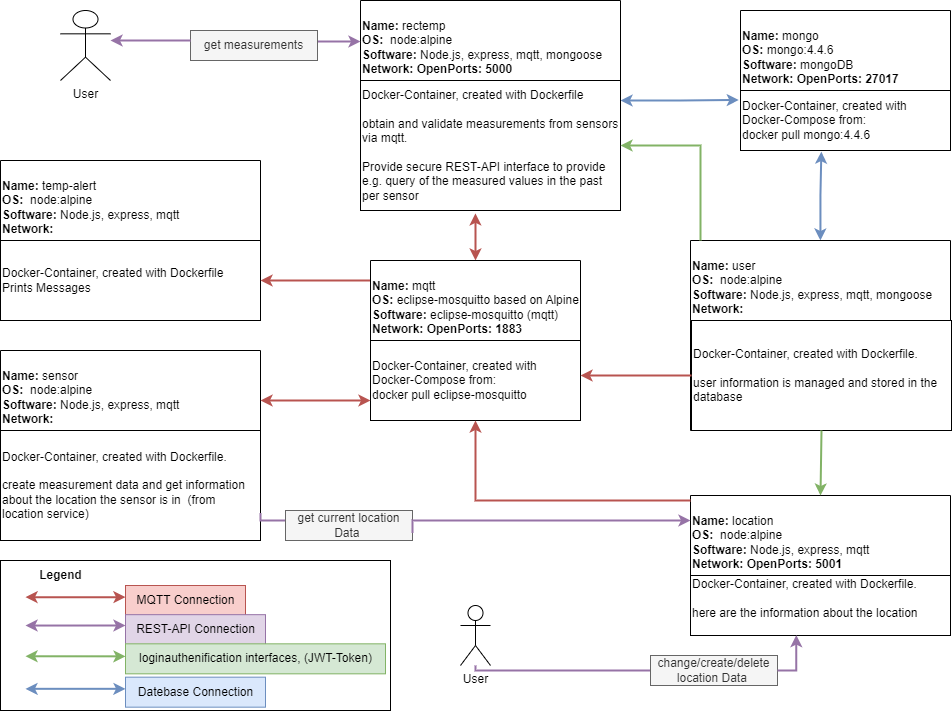

The diagram above was exported from draw.io. Its source (the exported page's mxGraphModel, read from the mxfile embedded in the PNG):
<mxGraphModel dx="1673" dy="896" grid="1" gridSize="10" guides="1" tooltips="1" connect="1" arrows="1" fold="1" page="1" pageScale="1" pageWidth="827" pageHeight="1169" math="0" shadow="0">
  <root>
    <mxCell id="0" />
    <mxCell id="1" parent="0" />
    <mxCell id="pilEpdL2RJC6cjHhQnLu-34" style="edgeStyle=orthogonalEdgeStyle;rounded=0;orthogonalLoop=1;jettySize=auto;html=1;entryX=-0.008;entryY=0.158;entryDx=0;entryDy=0;entryPerimeter=0;strokeWidth=2;startArrow=classic;startFill=1;endArrow=classic;endFill=1;fillColor=#dae8fc;strokeColor=#6c8ebf;" parent="1" source="usNGduWfS7WJTx-R8P2m-1" target="pilEpdL2RJC6cjHhQnLu-19" edge="1">
      <mxGeometry relative="1" as="geometry" />
    </mxCell>
    <mxCell id="usNGduWfS7WJTx-R8P2m-1" value="&lt;br&gt;Name:&lt;span style=&quot;font-weight: normal;&quot;&gt;&#09;&lt;span style=&quot;&quot;&gt;&#09;&lt;/span&gt;&lt;/span&gt;&lt;span style=&quot;font-weight: normal;&quot;&gt;rectemp&lt;/span&gt;&lt;br&gt;&lt;span style=&quot;text-align: center;&quot;&gt;OS:&lt;/span&gt;&lt;span style=&quot;text-align: center;&quot;&gt;&amp;nbsp;&lt;span style=&quot;font-weight: 400;&quot;&gt;&#09;&lt;span style=&quot;&quot;&gt;&#09;&lt;/span&gt;&lt;/span&gt;&lt;span style=&quot;font-weight: 400;&quot;&gt;&#09;&lt;/span&gt;&lt;span style=&quot;font-weight: 400;&quot;&gt;node:alpine&lt;/span&gt;&lt;br&gt;&lt;/span&gt;Software:&lt;span style=&quot;&quot;&gt;&#09;&lt;/span&gt;&lt;span style=&quot;font-weight: normal;&quot;&gt;Node.js, express, mqtt, mongoose&amp;nbsp;&lt;br&gt;&lt;/span&gt;Network:&lt;span style=&quot;&quot;&gt;&#09;&lt;/span&gt;&lt;span style=&quot;&quot;&gt;&#09;&lt;/span&gt;OpenPorts: 5000" style="swimlane;whiteSpace=wrap;html=1;startSize=80;align=left;" parent="1" vertex="1">
      <mxGeometry x="410" y="90" width="260" height="200" as="geometry">
        <mxRectangle x="110" y="90" width="220" height="70" as="alternateBounds" />
      </mxGeometry>
    </mxCell>
    <mxCell id="pilEpdL2RJC6cjHhQnLu-2" value="Docker-Container, created with Dockerfile&lt;br&gt;&lt;br&gt;obtain and validate measurements from sensors via mqtt.&lt;br&gt;&lt;br&gt;Provide secure REST-API interface to provide e.g. query of the measured values in the past per sensor&amp;nbsp;&amp;nbsp;" style="rounded=0;whiteSpace=wrap;html=1;align=left;" parent="usNGduWfS7WJTx-R8P2m-1" vertex="1">
      <mxGeometry y="80" width="260" height="130" as="geometry" />
    </mxCell>
    <mxCell id="pilEpdL2RJC6cjHhQnLu-3" value="&lt;br&gt;Name:&lt;span style=&quot;font-weight: normal;&quot;&gt;&#09;&lt;span style=&quot;&quot;&gt;&#09;&lt;/span&gt;&lt;/span&gt;&lt;span style=&quot;font-weight: normal;&quot;&gt;sensor&lt;/span&gt;&lt;br&gt;&lt;span style=&quot;text-align: center;&quot;&gt;OS:&lt;/span&gt;&lt;span style=&quot;text-align: center;&quot;&gt;&amp;nbsp;&lt;span style=&quot;font-weight: 400;&quot;&gt;&#09;&lt;span style=&quot;&quot;&gt;&#09;&lt;/span&gt;&lt;/span&gt;&lt;span style=&quot;font-weight: 400;&quot;&gt;&#09;&lt;/span&gt;&lt;span style=&quot;font-weight: 400;&quot;&gt;node:alpine&lt;/span&gt;&lt;br&gt;&lt;/span&gt;Software:&lt;span style=&quot;&quot;&gt;&#09;&lt;/span&gt;&lt;span style=&quot;font-weight: normal;&quot;&gt;Node.js, express, mqtt&amp;nbsp;&lt;br&gt;&lt;/span&gt;Network:&lt;span style=&quot;&quot;&gt;&#09;&lt;/span&gt;" style="swimlane;whiteSpace=wrap;html=1;startSize=80;align=left;" parent="1" vertex="1">
      <mxGeometry x="50" y="440" width="260" height="190" as="geometry">
        <mxRectangle x="110" y="90" width="220" height="70" as="alternateBounds" />
      </mxGeometry>
    </mxCell>
    <mxCell id="pilEpdL2RJC6cjHhQnLu-4" value="Docker-Container, created with Dockerfile.&lt;br&gt;&lt;br&gt;create measurement data and get information about the location the sensor is in&amp;nbsp; (from location service)&lt;br&gt;" style="rounded=0;whiteSpace=wrap;html=1;align=left;" parent="pilEpdL2RJC6cjHhQnLu-3" vertex="1">
      <mxGeometry y="80" width="260" height="110" as="geometry" />
    </mxCell>
    <mxCell id="pilEpdL2RJC6cjHhQnLu-30" style="edgeStyle=orthogonalEdgeStyle;rounded=0;orthogonalLoop=1;jettySize=auto;html=1;entryX=1;entryY=0.75;entryDx=0;entryDy=0;startArrow=none;startFill=1;endArrow=none;endFill=0;strokeWidth=2;fillColor=#e1d5e7;strokeColor=#9673a6;" parent="1" source="pilEpdL2RJC6cjHhQnLu-31" target="pilEpdL2RJC6cjHhQnLu-4" edge="1">
      <mxGeometry relative="1" as="geometry">
        <Array as="points">
          <mxPoint x="310" y="610" />
        </Array>
      </mxGeometry>
    </mxCell>
    <mxCell id="pilEpdL2RJC6cjHhQnLu-5" value="&lt;br&gt;Name:&lt;span style=&quot;font-weight: normal;&quot;&gt;&#09;&lt;span style=&quot;&quot;&gt;&#09;&lt;/span&gt;&lt;/span&gt;&lt;span style=&quot;font-weight: normal;&quot;&gt;location&lt;/span&gt;&lt;br&gt;&lt;span style=&quot;text-align: center;&quot;&gt;OS:&lt;/span&gt;&lt;span style=&quot;text-align: center;&quot;&gt;&amp;nbsp;&lt;span style=&quot;font-weight: 400;&quot;&gt;&#09;&lt;span style=&quot;&quot;&gt;&#09;&lt;/span&gt;&lt;/span&gt;&lt;span style=&quot;font-weight: 400;&quot;&gt;&#09;&lt;/span&gt;&lt;span style=&quot;font-weight: 400;&quot;&gt;node:alpine&lt;/span&gt;&lt;br&gt;&lt;/span&gt;Software:&lt;span style=&quot;&quot;&gt;&#09;&lt;/span&gt;&lt;span style=&quot;font-weight: normal;&quot;&gt;Node.js, express, mqtt&amp;nbsp;&lt;br&gt;&lt;/span&gt;Network:&amp;nbsp;&lt;span style=&quot;&quot;&gt;&lt;/span&gt;OpenPorts: 5001" style="swimlane;whiteSpace=wrap;html=1;startSize=80;align=left;" parent="1" vertex="1">
      <mxGeometry x="740" y="585" width="260" height="140" as="geometry">
        <mxRectangle x="110" y="90" width="220" height="70" as="alternateBounds" />
      </mxGeometry>
    </mxCell>
    <mxCell id="pilEpdL2RJC6cjHhQnLu-6" value="Docker-Container, created with Dockerfile.&lt;br&gt;&lt;br&gt;here are the information about the location&lt;br&gt;&lt;br&gt;" style="rounded=0;whiteSpace=wrap;html=1;align=left;" parent="pilEpdL2RJC6cjHhQnLu-5" vertex="1">
      <mxGeometry y="80" width="260" height="60" as="geometry" />
    </mxCell>
    <mxCell id="pilEpdL2RJC6cjHhQnLu-27" style="edgeStyle=orthogonalEdgeStyle;rounded=0;orthogonalLoop=1;jettySize=auto;html=1;entryX=0.385;entryY=1.019;entryDx=0;entryDy=0;entryPerimeter=0;strokeWidth=2;startArrow=classic;startFill=1;fillColor=#dae8fc;strokeColor=#6c8ebf;" parent="1" source="pilEpdL2RJC6cjHhQnLu-7" target="pilEpdL2RJC6cjHhQnLu-19" edge="1">
      <mxGeometry relative="1" as="geometry" />
    </mxCell>
    <mxCell id="pilEpdL2RJC6cjHhQnLu-7" value="&lt;br&gt;Name:&lt;span style=&quot;font-weight: normal;&quot;&gt;&#09;&lt;span style=&quot;&quot;&gt;&#09;&lt;/span&gt;&lt;/span&gt;&lt;span style=&quot;font-weight: normal;&quot;&gt;user&lt;/span&gt;&lt;br&gt;&lt;span style=&quot;text-align: center;&quot;&gt;OS:&lt;/span&gt;&lt;span style=&quot;text-align: center;&quot;&gt;&amp;nbsp;&lt;span style=&quot;font-weight: 400;&quot;&gt;&#09;&lt;span style=&quot;&quot;&gt;&#09;&lt;/span&gt;&lt;/span&gt;&lt;span style=&quot;font-weight: 400;&quot;&gt;&#09;&lt;/span&gt;&lt;span style=&quot;font-weight: 400;&quot;&gt;node:alpine&lt;/span&gt;&lt;br&gt;&lt;/span&gt;Software:&lt;span style=&quot;&quot;&gt;&#09;&lt;/span&gt;&lt;span style=&quot;font-weight: normal;&quot;&gt;Node.js, express, mqtt, mongoose&amp;nbsp;&lt;br&gt;&lt;/span&gt;Network:&lt;span style=&quot;&quot;&gt;&#09;&lt;/span&gt;" style="swimlane;whiteSpace=wrap;html=1;startSize=80;align=left;" parent="1" vertex="1">
      <mxGeometry x="740" y="330" width="260" height="190" as="geometry">
        <mxRectangle x="110" y="90" width="220" height="70" as="alternateBounds" />
      </mxGeometry>
    </mxCell>
    <mxCell id="pilEpdL2RJC6cjHhQnLu-8" value="Docker-Container, created with Dockerfile.&lt;br&gt;&lt;br&gt;user information is managed and stored in the database" style="rounded=0;whiteSpace=wrap;html=1;align=left;" parent="pilEpdL2RJC6cjHhQnLu-7" vertex="1">
      <mxGeometry x="1" y="80" width="260" height="110" as="geometry" />
    </mxCell>
    <mxCell id="pilEpdL2RJC6cjHhQnLu-9" value="&lt;br&gt;Name:&lt;span style=&quot;font-weight: normal;&quot;&gt;&#09;&lt;span style=&quot;&quot;&gt;&#09;&lt;/span&gt;&lt;/span&gt;&lt;span style=&quot;font-weight: normal;&quot;&gt;temp-alert&lt;/span&gt;&lt;br&gt;&lt;span style=&quot;text-align: center;&quot;&gt;OS:&lt;/span&gt;&lt;span style=&quot;text-align: center;&quot;&gt;&amp;nbsp;&lt;span style=&quot;font-weight: 400;&quot;&gt;&#09;&lt;span style=&quot;&quot;&gt;&#09;&lt;/span&gt;&lt;/span&gt;&lt;span style=&quot;font-weight: 400;&quot;&gt;&#09;&lt;/span&gt;&lt;span style=&quot;font-weight: 400;&quot;&gt;node:alpine&lt;/span&gt;&lt;br&gt;&lt;/span&gt;Software:&lt;span style=&quot;&quot;&gt;&#09;&lt;/span&gt;&lt;span style=&quot;font-weight: normal;&quot;&gt;Node.js, express, mqtt&lt;br&gt;&lt;/span&gt;Network:&lt;span style=&quot;&quot;&gt;&#09;&lt;/span&gt;" style="swimlane;whiteSpace=wrap;html=1;startSize=80;align=left;" parent="1" vertex="1">
      <mxGeometry x="50" y="250" width="260" height="160" as="geometry">
        <mxRectangle x="110" y="90" width="220" height="70" as="alternateBounds" />
      </mxGeometry>
    </mxCell>
    <mxCell id="pilEpdL2RJC6cjHhQnLu-10" value="Docker-Container, created with Dockerfile&lt;br&gt;Prints Messages" style="rounded=0;whiteSpace=wrap;html=1;align=left;" parent="pilEpdL2RJC6cjHhQnLu-9" vertex="1">
      <mxGeometry y="80" width="260" height="80" as="geometry" />
    </mxCell>
    <mxCell id="pilEpdL2RJC6cjHhQnLu-13" style="edgeStyle=orthogonalEdgeStyle;rounded=0;orthogonalLoop=1;jettySize=auto;html=1;entryX=1;entryY=0.5;entryDx=0;entryDy=0;strokeWidth=2;fillColor=#d5e8d4;strokeColor=#82b366;" parent="1" target="pilEpdL2RJC6cjHhQnLu-2" edge="1">
      <mxGeometry relative="1" as="geometry">
        <Array as="points">
          <mxPoint x="750" y="235" />
        </Array>
        <mxPoint x="750" y="330" as="sourcePoint" />
      </mxGeometry>
    </mxCell>
    <mxCell id="pilEpdL2RJC6cjHhQnLu-32" style="edgeStyle=orthogonalEdgeStyle;rounded=0;orthogonalLoop=1;jettySize=auto;html=1;strokeWidth=2;startArrow=none;startFill=0;endArrow=classic;endFill=1;fillColor=#f8cecc;strokeColor=#b85450;" parent="1" source="pilEpdL2RJC6cjHhQnLu-14" edge="1">
      <mxGeometry relative="1" as="geometry">
        <Array as="points">
          <mxPoint x="310" y="370" />
        </Array>
        <mxPoint x="310" y="370" as="targetPoint" />
      </mxGeometry>
    </mxCell>
    <mxCell id="pilEpdL2RJC6cjHhQnLu-33" style="edgeStyle=orthogonalEdgeStyle;rounded=0;orthogonalLoop=1;jettySize=auto;html=1;entryX=0.442;entryY=1.022;entryDx=0;entryDy=0;entryPerimeter=0;strokeWidth=2;startArrow=classic;startFill=1;endArrow=classic;endFill=1;fillColor=#f8cecc;strokeColor=#b85450;" parent="1" source="pilEpdL2RJC6cjHhQnLu-14" target="pilEpdL2RJC6cjHhQnLu-2" edge="1">
      <mxGeometry relative="1" as="geometry" />
    </mxCell>
    <mxCell id="pilEpdL2RJC6cjHhQnLu-14" value="&lt;br&gt;Name:&lt;span style=&quot;font-weight: normal;&quot;&gt;&#09;&lt;span style=&quot;&quot;&gt;&#09;&lt;/span&gt;&lt;/span&gt;&lt;span style=&quot;font-weight: normal;&quot;&gt;mqtt&lt;/span&gt;&lt;br&gt;&lt;span style=&quot;text-align: center;&quot;&gt;OS:&lt;/span&gt;&lt;span style=&quot;text-align: center;&quot;&gt;&amp;nbsp;&lt;span style=&quot;font-weight: 400;&quot;&gt;eclipse-mosquitto based on Alpine&lt;/span&gt;&lt;br&gt;&lt;/span&gt;Software:&amp;nbsp;&lt;span style=&quot;font-weight: 400; text-align: center;&quot;&gt;eclipse-mosquitto (mqtt)&lt;/span&gt;&lt;span style=&quot;font-weight: normal;&quot;&gt;&lt;br&gt;&lt;/span&gt;Network: OpenPorts: 1883&lt;span style=&quot;&quot;&gt;&lt;/span&gt;" style="swimlane;whiteSpace=wrap;html=1;startSize=80;align=left;" parent="1" vertex="1">
      <mxGeometry x="420" y="350" width="210" height="160" as="geometry">
        <mxRectangle x="110" y="90" width="220" height="70" as="alternateBounds" />
      </mxGeometry>
    </mxCell>
    <mxCell id="pilEpdL2RJC6cjHhQnLu-15" value="Docker-Container, created with Docker-Compose from:&lt;br&gt;docker pull eclipse-mosquitto&lt;br&gt;" style="rounded=0;whiteSpace=wrap;html=1;align=left;" parent="pilEpdL2RJC6cjHhQnLu-14" vertex="1">
      <mxGeometry y="80" width="210" height="80" as="geometry" />
    </mxCell>
    <mxCell id="pilEpdL2RJC6cjHhQnLu-18" value="&lt;br&gt;Name:&lt;span style=&quot;font-weight: normal;&quot;&gt;&#09;&lt;span style=&quot;&quot;&gt;&#09;&lt;/span&gt;&lt;/span&gt;&lt;span style=&quot;font-weight: normal;&quot;&gt;mongo&lt;/span&gt;&lt;br&gt;&lt;span style=&quot;text-align: center;&quot;&gt;OS:&lt;/span&gt;&lt;span style=&quot;text-align: center;&quot;&gt;&amp;nbsp;&lt;span style=&quot;font-weight: 400;&quot;&gt;mongo:4.4.6&lt;/span&gt;&lt;br&gt;&lt;/span&gt;Software:&amp;nbsp;&lt;span style=&quot;font-weight: 400; text-align: center;&quot;&gt;mongoDB&lt;/span&gt;&lt;span style=&quot;font-weight: normal;&quot;&gt;&lt;br&gt;&lt;/span&gt;Network: OpenPorts: 27017&lt;span style=&quot;&quot;&gt;&lt;/span&gt;" style="swimlane;whiteSpace=wrap;html=1;startSize=80;align=left;" parent="1" vertex="1">
      <mxGeometry x="790" y="100" width="210" height="135" as="geometry">
        <mxRectangle x="110" y="90" width="220" height="70" as="alternateBounds" />
      </mxGeometry>
    </mxCell>
    <mxCell id="pilEpdL2RJC6cjHhQnLu-19" value="Docker-Container, created with Docker-Compose from:&lt;br&gt;docker pull mongo:4.4.6" style="rounded=0;whiteSpace=wrap;html=1;align=left;" parent="pilEpdL2RJC6cjHhQnLu-18" vertex="1">
      <mxGeometry y="80" width="210" height="60" as="geometry" />
    </mxCell>
    <mxCell id="pilEpdL2RJC6cjHhQnLu-24" style="edgeStyle=orthogonalEdgeStyle;rounded=0;orthogonalLoop=1;jettySize=auto;html=1;strokeWidth=2;fillColor=#f8cecc;strokeColor=#b85450;entryX=0.5;entryY=1;entryDx=0;entryDy=0;" parent="1" source="pilEpdL2RJC6cjHhQnLu-5" target="pilEpdL2RJC6cjHhQnLu-15" edge="1">
      <mxGeometry relative="1" as="geometry">
        <Array as="points">
          <mxPoint x="525" y="590" />
        </Array>
        <mxPoint x="740" y="620" as="sourcePoint" />
      </mxGeometry>
    </mxCell>
    <mxCell id="pilEpdL2RJC6cjHhQnLu-25" style="edgeStyle=orthogonalEdgeStyle;rounded=0;orthogonalLoop=1;jettySize=auto;html=1;startArrow=classic;startFill=1;strokeWidth=2;fillColor=#f8cecc;strokeColor=#b85450;" parent="1" target="pilEpdL2RJC6cjHhQnLu-14" edge="1">
      <mxGeometry relative="1" as="geometry">
        <Array as="points">
          <mxPoint x="310" y="490" />
        </Array>
        <mxPoint x="310" y="490" as="sourcePoint" />
      </mxGeometry>
    </mxCell>
    <mxCell id="pilEpdL2RJC6cjHhQnLu-26" style="edgeStyle=orthogonalEdgeStyle;rounded=0;orthogonalLoop=1;jettySize=auto;html=1;strokeWidth=2;fillColor=#f8cecc;strokeColor=#b85450;" parent="1" source="pilEpdL2RJC6cjHhQnLu-8" edge="1">
      <mxGeometry relative="1" as="geometry">
        <mxPoint x="630" y="465" as="targetPoint" />
      </mxGeometry>
    </mxCell>
    <mxCell id="pilEpdL2RJC6cjHhQnLu-40" style="edgeStyle=orthogonalEdgeStyle;rounded=0;orthogonalLoop=1;jettySize=auto;html=1;entryX=0;entryY=0.205;entryDx=0;entryDy=0;strokeWidth=2;startArrow=none;startFill=1;endArrow=classic;endFill=1;fillColor=#e1d5e7;strokeColor=#9673a6;entryPerimeter=0;" parent="1" source="SR4OYKRiPpEJS8bVtUdB-5" target="usNGduWfS7WJTx-R8P2m-1" edge="1">
      <mxGeometry relative="1" as="geometry">
        <Array as="points">
          <mxPoint x="300" y="131" />
          <mxPoint x="300" y="131" />
        </Array>
      </mxGeometry>
    </mxCell>
    <mxCell id="pilEpdL2RJC6cjHhQnLu-39" value="User" style="shape=umlActor;verticalLabelPosition=bottom;verticalAlign=top;html=1;outlineConnect=0;" parent="1" vertex="1">
      <mxGeometry x="110" y="100" width="50" height="70" as="geometry" />
    </mxCell>
    <mxCell id="pilEpdL2RJC6cjHhQnLu-47" value="User" style="shape=umlActor;verticalLabelPosition=bottom;verticalAlign=top;html=1;outlineConnect=0;" parent="1" vertex="1">
      <mxGeometry x="510" y="695" width="30" height="60" as="geometry" />
    </mxCell>
    <mxCell id="pilEpdL2RJC6cjHhQnLu-49" style="edgeStyle=orthogonalEdgeStyle;rounded=0;orthogonalLoop=1;jettySize=auto;html=1;startArrow=none;startFill=1;endArrow=none;endFill=0;strokeWidth=2;fillColor=#e1d5e7;strokeColor=#9673a6;exitX=0.407;exitY=0.994;exitDx=0;exitDy=0;exitPerimeter=0;" parent="1" source="pilEpdL2RJC6cjHhQnLu-59" target="pilEpdL2RJC6cjHhQnLu-47" edge="1">
      <mxGeometry relative="1" as="geometry">
        <mxPoint x="200" y="610" as="sourcePoint" />
        <mxPoint x="200" y="550" as="targetPoint" />
        <Array as="points">
          <mxPoint x="752" y="760" />
        </Array>
      </mxGeometry>
    </mxCell>
    <mxCell id="pilEpdL2RJC6cjHhQnLu-50" style="edgeStyle=orthogonalEdgeStyle;rounded=0;orthogonalLoop=1;jettySize=auto;html=1;entryX=0.5;entryY=0;entryDx=0;entryDy=0;strokeWidth=2;fillColor=#d5e8d4;strokeColor=#82b366;exitX=0.5;exitY=1;exitDx=0;exitDy=0;" parent="1" source="pilEpdL2RJC6cjHhQnLu-8" target="pilEpdL2RJC6cjHhQnLu-5" edge="1">
      <mxGeometry relative="1" as="geometry">
        <mxPoint x="740" y="510" as="sourcePoint" />
        <mxPoint x="680" y="245" as="targetPoint" />
        <Array as="points">
          <mxPoint x="870" y="520" />
        </Array>
      </mxGeometry>
    </mxCell>
    <mxCell id="SR4OYKRiPpEJS8bVtUdB-1" value="" style="group" vertex="1" connectable="0" parent="1">
      <mxGeometry x="50" y="650" width="390" height="150" as="geometry" />
    </mxCell>
    <mxCell id="pilEpdL2RJC6cjHhQnLu-36" style="edgeStyle=orthogonalEdgeStyle;rounded=0;orthogonalLoop=1;jettySize=auto;html=1;startArrow=classic;startFill=1;strokeWidth=2;fillColor=#f8cecc;strokeColor=#b85450;" parent="SR4OYKRiPpEJS8bVtUdB-1" edge="1">
      <mxGeometry relative="1" as="geometry">
        <mxPoint x="24.999999999999996" y="36.66666666666667" as="sourcePoint" />
        <mxPoint x="124.99999999999997" y="36.66666666666667" as="targetPoint" />
        <Array as="points">
          <mxPoint x="54.99999999999999" y="36.66666666666667" />
          <mxPoint x="54.99999999999999" y="36.66666666666667" />
        </Array>
      </mxGeometry>
    </mxCell>
    <mxCell id="pilEpdL2RJC6cjHhQnLu-38" value="MQTT Connection" style="text;html=1;align=center;verticalAlign=middle;resizable=0;points=[];autosize=1;strokeColor=#b85450;fillColor=#f8cecc;" parent="SR4OYKRiPpEJS8bVtUdB-1" vertex="1">
      <mxGeometry x="124.99999999999997" y="25" width="120" height="30" as="geometry" />
    </mxCell>
    <mxCell id="pilEpdL2RJC6cjHhQnLu-41" style="edgeStyle=orthogonalEdgeStyle;rounded=0;orthogonalLoop=1;jettySize=auto;html=1;strokeWidth=2;startArrow=classic;startFill=1;endArrow=classic;endFill=1;fillColor=#e1d5e7;strokeColor=#9673a6;" parent="SR4OYKRiPpEJS8bVtUdB-1" edge="1">
      <mxGeometry relative="1" as="geometry">
        <mxPoint x="124.99999999999997" y="65" as="sourcePoint" />
        <mxPoint x="24.999999999999996" y="65" as="targetPoint" />
        <Array as="points">
          <mxPoint x="24.999999999999996" y="65" />
        </Array>
      </mxGeometry>
    </mxCell>
    <mxCell id="pilEpdL2RJC6cjHhQnLu-42" value="REST-API Connection" style="text;html=1;align=center;verticalAlign=middle;resizable=0;points=[];autosize=1;strokeColor=#9673a6;fillColor=#e1d5e7;" parent="SR4OYKRiPpEJS8bVtUdB-1" vertex="1">
      <mxGeometry x="124.99999999999997" y="54.16666666666667" width="140" height="30" as="geometry" />
    </mxCell>
    <mxCell id="pilEpdL2RJC6cjHhQnLu-52" style="edgeStyle=orthogonalEdgeStyle;rounded=0;orthogonalLoop=1;jettySize=auto;html=1;strokeWidth=2;startArrow=classic;startFill=1;endArrow=classic;endFill=1;fillColor=#d5e8d4;strokeColor=#82b366;" parent="SR4OYKRiPpEJS8bVtUdB-1" edge="1">
      <mxGeometry relative="1" as="geometry">
        <mxPoint x="124.99999999999997" y="95.83333333333334" as="sourcePoint" />
        <mxPoint x="24.999999999999996" y="95.83333333333334" as="targetPoint" />
        <Array as="points">
          <mxPoint x="24.999999999999996" y="95.83333333333334" />
        </Array>
      </mxGeometry>
    </mxCell>
    <mxCell id="pilEpdL2RJC6cjHhQnLu-53" value="loginauthenification interfaces, (JWT-Token)" style="text;html=1;align=center;verticalAlign=middle;resizable=0;points=[];autosize=1;strokeColor=#82b366;fillColor=#d5e8d4;" parent="SR4OYKRiPpEJS8bVtUdB-1" vertex="1">
      <mxGeometry x="124.99999999999997" y="83.33333333333334" width="260" height="30" as="geometry" />
    </mxCell>
    <mxCell id="pilEpdL2RJC6cjHhQnLu-54" style="edgeStyle=orthogonalEdgeStyle;rounded=0;orthogonalLoop=1;jettySize=auto;html=1;strokeWidth=2;startArrow=classic;startFill=1;endArrow=classic;endFill=1;fillColor=#dae8fc;strokeColor=#6c8ebf;" parent="SR4OYKRiPpEJS8bVtUdB-1" edge="1">
      <mxGeometry relative="1" as="geometry">
        <mxPoint x="24.999999999999996" y="128.33333333333334" as="sourcePoint" />
        <mxPoint x="124.99999999999997" y="128.33333333333334" as="targetPoint" />
      </mxGeometry>
    </mxCell>
    <mxCell id="pilEpdL2RJC6cjHhQnLu-55" value="Datebase Connection" style="text;html=1;align=center;verticalAlign=middle;resizable=0;points=[];autosize=1;strokeColor=#6c8ebf;fillColor=#dae8fc;" parent="SR4OYKRiPpEJS8bVtUdB-1" vertex="1">
      <mxGeometry x="124.99999999999997" y="116.66666666666667" width="140" height="30" as="geometry" />
    </mxCell>
    <mxCell id="pilEpdL2RJC6cjHhQnLu-56" value="" style="rounded=0;whiteSpace=wrap;html=1;gradientColor=none;fillColor=none;" parent="SR4OYKRiPpEJS8bVtUdB-1" vertex="1">
      <mxGeometry width="389.9999999999999" height="150" as="geometry" />
    </mxCell>
    <mxCell id="pilEpdL2RJC6cjHhQnLu-57" value="&lt;b&gt;Legend&lt;/b&gt;" style="text;html=1;align=center;verticalAlign=middle;resizable=0;points=[];autosize=1;strokeColor=none;fillColor=none;" parent="SR4OYKRiPpEJS8bVtUdB-1" vertex="1">
      <mxGeometry x="24.999999999999996" width="70" height="30" as="geometry" />
    </mxCell>
    <mxCell id="pilEpdL2RJC6cjHhQnLu-59" value="change/create/delete&lt;br&gt;location Data&amp;nbsp;" style="text;html=1;strokeColor=#666666;fillColor=#f5f5f5;align=center;verticalAlign=middle;whiteSpace=wrap;rounded=0;fontColor=#333333;" parent="1" vertex="1">
      <mxGeometry x="700" y="745" width="127" height="30" as="geometry" />
    </mxCell>
    <mxCell id="SR4OYKRiPpEJS8bVtUdB-3" value="" style="edgeStyle=orthogonalEdgeStyle;rounded=0;orthogonalLoop=1;jettySize=auto;html=1;startArrow=classic;startFill=1;endArrow=none;endFill=0;strokeWidth=2;fillColor=#e1d5e7;strokeColor=#9673a6;exitX=0.407;exitY=0.994;exitDx=0;exitDy=0;exitPerimeter=0;" edge="1" parent="1" source="pilEpdL2RJC6cjHhQnLu-6" target="pilEpdL2RJC6cjHhQnLu-59">
      <mxGeometry relative="1" as="geometry">
        <mxPoint x="845.8199999999997" y="724.6399999999999" as="sourcePoint" />
        <mxPoint x="660" y="760" as="targetPoint" />
        <Array as="points">
          <mxPoint x="846" y="760" />
        </Array>
      </mxGeometry>
    </mxCell>
    <mxCell id="pilEpdL2RJC6cjHhQnLu-31" value="get current location Data&amp;nbsp;" style="text;html=1;strokeColor=#666666;fillColor=#f5f5f5;align=center;verticalAlign=middle;whiteSpace=wrap;rounded=0;fontColor=#333333;" parent="1" vertex="1">
      <mxGeometry x="335" y="600" width="127" height="30" as="geometry" />
    </mxCell>
    <mxCell id="SR4OYKRiPpEJS8bVtUdB-4" value="" style="edgeStyle=orthogonalEdgeStyle;rounded=0;orthogonalLoop=1;jettySize=auto;html=1;entryX=1;entryY=0.75;entryDx=0;entryDy=0;startArrow=classic;startFill=1;endArrow=none;endFill=0;strokeWidth=2;fillColor=#e1d5e7;strokeColor=#9673a6;" edge="1" parent="1" source="pilEpdL2RJC6cjHhQnLu-5" target="pilEpdL2RJC6cjHhQnLu-31">
      <mxGeometry relative="1" as="geometry">
        <mxPoint x="740" y="610" as="sourcePoint" />
        <mxPoint x="310" y="612.5" as="targetPoint" />
        <Array as="points">
          <mxPoint x="462" y="610" />
        </Array>
      </mxGeometry>
    </mxCell>
    <mxCell id="SR4OYKRiPpEJS8bVtUdB-5" value="get measurements" style="text;html=1;strokeColor=#666666;fillColor=#f5f5f5;align=center;verticalAlign=middle;whiteSpace=wrap;rounded=0;fontColor=#333333;" vertex="1" parent="1">
      <mxGeometry x="240" y="120" width="127" height="30" as="geometry" />
    </mxCell>
    <mxCell id="SR4OYKRiPpEJS8bVtUdB-6" value="" style="edgeStyle=orthogonalEdgeStyle;rounded=0;orthogonalLoop=1;jettySize=auto;html=1;strokeWidth=2;startArrow=classic;startFill=1;endArrow=none;endFill=1;fillColor=#e1d5e7;strokeColor=#9673a6;" edge="1" parent="1" source="pilEpdL2RJC6cjHhQnLu-39">
      <mxGeometry relative="1" as="geometry">
        <mxPoint x="160" y="131.0588235294117" as="sourcePoint" />
        <mxPoint x="240" y="130" as="targetPoint" />
        <Array as="points">
          <mxPoint x="240" y="130" />
        </Array>
      </mxGeometry>
    </mxCell>
  </root>
</mxGraphModel>